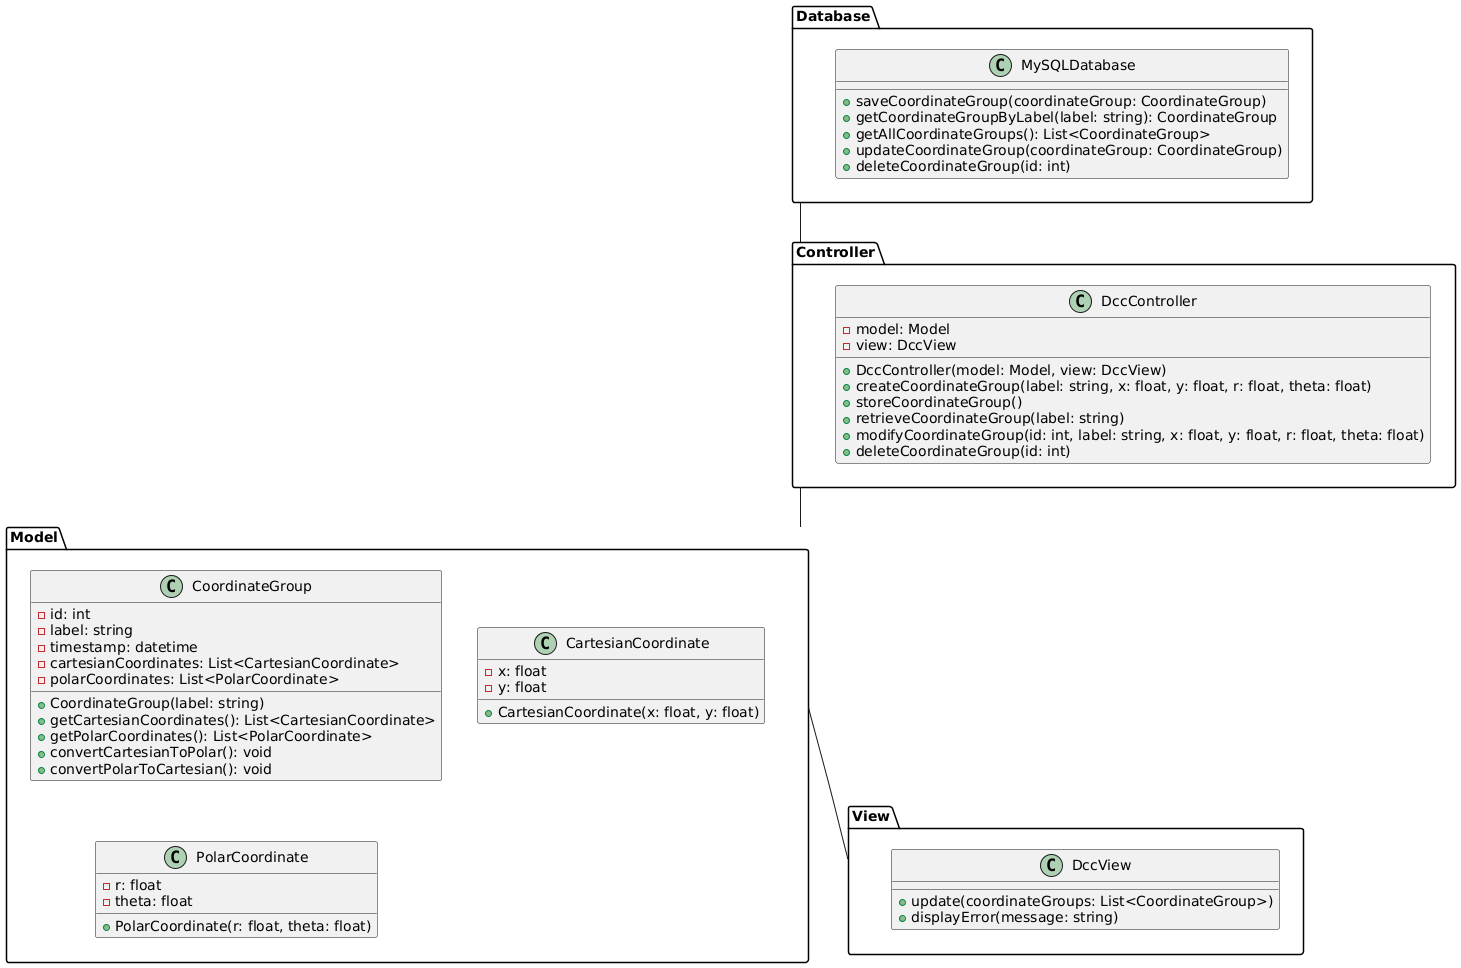

The diagram above was rendered by PlantUML. Its source (embedded in the PNG):
@startuml

package "Model" {
  class CoordinateGroup {
    - id: int
    - label: string
    - timestamp: datetime
    - cartesianCoordinates: List<CartesianCoordinate>
    - polarCoordinates: List<PolarCoordinate>
    
    + CoordinateGroup(label: string)
    + getCartesianCoordinates(): List<CartesianCoordinate>
    + getPolarCoordinates(): List<PolarCoordinate>
    + convertCartesianToPolar(): void
    + convertPolarToCartesian(): void
  }
  
  class CartesianCoordinate {
    - x: float
    - y: float
    
    + CartesianCoordinate(x: float, y: float)
  }
  
  class PolarCoordinate {
    - r: float
    - theta: float
    
    + PolarCoordinate(r: float, theta: float)
  }
}

package "View" {
  class DccView {
    + update(coordinateGroups: List<CoordinateGroup>)
    + displayError(message: string)
  }
}

package "Controller" {
  class DccController {
    - model: Model
    - view: DccView
    
    + DccController(model: Model, view: DccView)
    + createCoordinateGroup(label: string, x: float, y: float, r: float, theta: float)
    + storeCoordinateGroup()
    + retrieveCoordinateGroup(label: string)
    + modifyCoordinateGroup(id: int, label: string, x: float, y: float, r: float, theta: float)
    + deleteCoordinateGroup(id: int)
  }
}

package "Database" {
  class MySQLDatabase {
    + saveCoordinateGroup(coordinateGroup: CoordinateGroup)
    + getCoordinateGroupByLabel(label: string): CoordinateGroup
    + getAllCoordinateGroups(): List<CoordinateGroup>
    + updateCoordinateGroup(coordinateGroup: CoordinateGroup)
    + deleteCoordinateGroup(id: int)
  }
}

Database -- Controller
Controller -- Model
Model -- View

@enduml